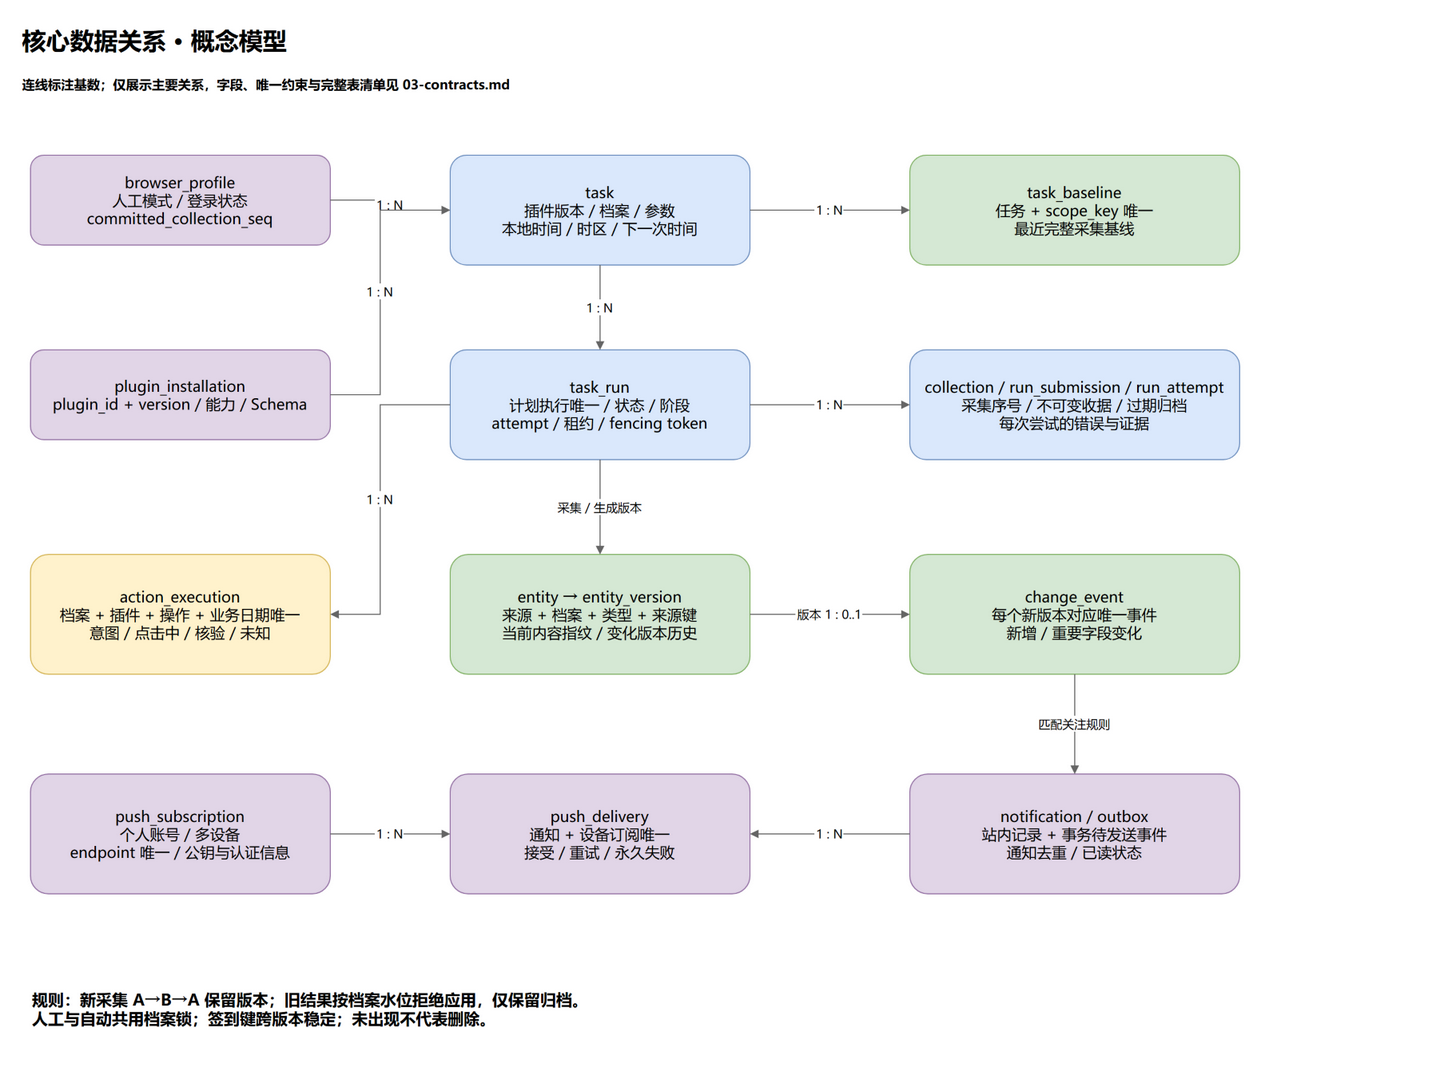

The diagram above was exported from draw.io. Its source (the exported page's mxGraphModel, read from the mxfile embedded in the PNG):
<mxGraphModel adaptiveColors="auto" grid="1" gridSize="10" page="1" pageScale="1" pageWidth="1450" pageHeight="1100">
  <root>
    <mxCell id="0" />
    <mxCell id="1" parent="0" />
    <mxCell id="title" value="核心数据关系 · 概念模型" style="text;html=0;align=left;verticalAlign=middle;whiteSpace=wrap;fontFamily=Microsoft YaHei;fontSize=24;fontStyle=1;" vertex="1" parent="1">
      <mxGeometry x="30" y="15" width="1390" height="40" as="geometry" />
    </mxCell>
    <mxCell id="subtitle" value="连线标注基数；仅展示主要关系，字段、唯一约束与完整表清单见 03-contracts.md" style="text;html=0;align=left;verticalAlign=middle;whiteSpace=wrap;fontFamily=Microsoft YaHei;fontSize=13;fontStyle=1;" vertex="1" parent="1">
      <mxGeometry x="30" y="58" width="1390" height="42" as="geometry" />
    </mxCell>
    <mxCell id="profile" value="browser_profile&#10;人工模式 / 登录状态&#10;committed_collection_seq" style="rounded=1;whiteSpace=wrap;html=0;fontFamily=Microsoft YaHei;fontSize=15;fillColor=#e1d5e7;strokeColor=#9673a6;spacing=10;" vertex="1" parent="1">
      <mxGeometry x="40" y="150" width="300" height="90" as="geometry" />
    </mxCell>
    <mxCell id="plugin" value="plugin_installation&#10;plugin_id + version / 能力 / Schema" style="rounded=1;whiteSpace=wrap;html=0;fontFamily=Microsoft YaHei;fontSize=15;fillColor=#e1d5e7;strokeColor=#9673a6;spacing=10;" vertex="1" parent="1">
      <mxGeometry x="40" y="345" width="300" height="90" as="geometry" />
    </mxCell>
    <mxCell id="task" value="task&#10;插件版本 / 档案 / 参数&#10;本地时间 / 时区 / 下一次时间" style="rounded=1;whiteSpace=wrap;html=0;fontFamily=Microsoft YaHei;fontSize=15;fillColor=#dae8fc;strokeColor=#6c8ebf;spacing=10;" vertex="1" parent="1">
      <mxGeometry x="460" y="150" width="300" height="110" as="geometry" />
    </mxCell>
    <mxCell id="baseline" value="task_baseline&#10;任务 + scope_key 唯一&#10;最近完整采集基线" style="rounded=1;whiteSpace=wrap;html=0;fontFamily=Microsoft YaHei;fontSize=15;fillColor=#d5e8d4;strokeColor=#82b366;spacing=10;" vertex="1" parent="1">
      <mxGeometry x="920" y="150" width="330" height="110" as="geometry" />
    </mxCell>
    <mxCell id="run" value="task_run&#10;计划执行唯一 / 状态 / 阶段&#10;attempt / 租约 / fencing token" style="rounded=1;whiteSpace=wrap;html=0;fontFamily=Microsoft YaHei;fontSize=15;fillColor=#dae8fc;strokeColor=#6c8ebf;spacing=10;" vertex="1" parent="1">
      <mxGeometry x="460" y="345" width="300" height="110" as="geometry" />
    </mxCell>
    <mxCell id="submission" value="collection / run_submission / run_attempt&#10;采集序号 / 不可变收据 / 过期归档&#10;每次尝试的错误与证据" style="rounded=1;whiteSpace=wrap;html=0;fontFamily=Microsoft YaHei;fontSize=15;fillColor=#dae8fc;strokeColor=#6c8ebf;spacing=10;" vertex="1" parent="1">
      <mxGeometry x="920" y="345" width="330" height="110" as="geometry" />
    </mxCell>
    <mxCell id="action" value="action_execution&#10;档案 + 插件 + 操作 + 业务日期唯一&#10;意图 / 点击中 / 核验 / 未知" style="rounded=1;whiteSpace=wrap;html=0;fontFamily=Microsoft YaHei;fontSize=15;fillColor=#fff2cc;strokeColor=#d6b656;spacing=10;" vertex="1" parent="1">
      <mxGeometry x="40" y="550" width="300" height="120" as="geometry" />
    </mxCell>
    <mxCell id="entity" value="entity → entity_version&#10;来源 + 档案 + 类型 + 来源键&#10;当前内容指纹 / 变化版本历史" style="rounded=1;whiteSpace=wrap;html=0;fontFamily=Microsoft YaHei;fontSize=15;fillColor=#d5e8d4;strokeColor=#82b366;spacing=10;" vertex="1" parent="1">
      <mxGeometry x="460" y="550" width="300" height="120" as="geometry" />
    </mxCell>
    <mxCell id="event" value="change_event&#10;每个新版本对应唯一事件&#10;新增 / 重要字段变化" style="rounded=1;whiteSpace=wrap;html=0;fontFamily=Microsoft YaHei;fontSize=15;fillColor=#d5e8d4;strokeColor=#82b366;spacing=10;" vertex="1" parent="1">
      <mxGeometry x="920" y="550" width="330" height="120" as="geometry" />
    </mxCell>
    <mxCell id="notification" value="notification / outbox&#10;站内记录 + 事务待发送事件&#10;通知去重 / 已读状态" style="rounded=1;whiteSpace=wrap;html=0;fontFamily=Microsoft YaHei;fontSize=15;fillColor=#e1d5e7;strokeColor=#9673a6;spacing=10;" vertex="1" parent="1">
      <mxGeometry x="920" y="770" width="330" height="120" as="geometry" />
    </mxCell>
    <mxCell id="delivery" value="push_delivery&#10;通知 + 设备订阅唯一&#10;接受 / 重试 / 永久失败" style="rounded=1;whiteSpace=wrap;html=0;fontFamily=Microsoft YaHei;fontSize=15;fillColor=#e1d5e7;strokeColor=#9673a6;spacing=10;" vertex="1" parent="1">
      <mxGeometry x="460" y="770" width="300" height="120" as="geometry" />
    </mxCell>
    <mxCell id="subscription" value="push_subscription&#10;个人账号 / 多设备&#10;endpoint 唯一 / 公钥与认证信息" style="rounded=1;whiteSpace=wrap;html=0;fontFamily=Microsoft YaHei;fontSize=15;fillColor=#e1d5e7;strokeColor=#9673a6;spacing=10;" vertex="1" parent="1">
      <mxGeometry x="40" y="770" width="300" height="120" as="geometry" />
    </mxCell>
    <mxCell id="note" value="规则：新采集 A→B→A 保留版本；旧结果按档案水位拒绝应用，仅保留归档。&#10;人工与自动共用档案锁；签到键跨版本稳定；未出现不代表删除。" style="text;html=0;align=left;verticalAlign=middle;whiteSpace=wrap;fontFamily=Microsoft YaHei;fontSize=16;fontStyle=1;" vertex="1" parent="1">
      <mxGeometry x="40" y="970" width="1300" height="70" as="geometry" />
    </mxCell>
    <mxCell id="e1" value="1 : N" style="edgeStyle=orthogonalEdgeStyle;rounded=0;html=0;endArrow=block;endFill=1;fontFamily=Microsoft YaHei;fontSize=12;labelBackgroundColor=#ffffff;strokeColor=#666666;" edge="1" parent="1" source="profile" target="task">
      <mxGeometry relative="1" as="geometry" />
    </mxCell>
    <mxCell id="e2" value="1 : N" style="edgeStyle=orthogonalEdgeStyle;rounded=0;html=0;endArrow=block;endFill=1;fontFamily=Microsoft YaHei;fontSize=12;labelBackgroundColor=#ffffff;strokeColor=#666666;" edge="1" parent="1" source="plugin" target="task">
      <mxGeometry relative="1" as="geometry">
        <Array as="points">
          <mxPoint x="390" y="390" />
          <mxPoint x="390" y="205" />
        </Array>
      </mxGeometry>
    </mxCell>
    <mxCell id="e3" value="1 : N" style="edgeStyle=orthogonalEdgeStyle;rounded=0;html=0;endArrow=block;endFill=1;fontFamily=Microsoft YaHei;fontSize=12;labelBackgroundColor=#ffffff;strokeColor=#666666;" edge="1" parent="1" source="task" target="baseline">
      <mxGeometry relative="1" as="geometry" />
    </mxCell>
    <mxCell id="e4" value="1 : N" style="edgeStyle=orthogonalEdgeStyle;rounded=0;html=0;endArrow=block;endFill=1;fontFamily=Microsoft YaHei;fontSize=12;labelBackgroundColor=#ffffff;strokeColor=#666666;" edge="1" parent="1" source="task" target="run">
      <mxGeometry relative="1" as="geometry" />
    </mxCell>
    <mxCell id="e5" value="1 : N" style="edgeStyle=orthogonalEdgeStyle;rounded=0;html=0;endArrow=block;endFill=1;fontFamily=Microsoft YaHei;fontSize=12;labelBackgroundColor=#ffffff;strokeColor=#666666;" edge="1" parent="1" source="run" target="submission">
      <mxGeometry relative="1" as="geometry" />
    </mxCell>
    <mxCell id="e6" value="1 : N" style="edgeStyle=orthogonalEdgeStyle;rounded=0;html=0;endArrow=block;endFill=1;fontFamily=Microsoft YaHei;fontSize=12;labelBackgroundColor=#ffffff;strokeColor=#666666;" edge="1" parent="1" source="run" target="action">
      <mxGeometry relative="1" as="geometry">
        <Array as="points">
          <mxPoint x="390" y="400" />
          <mxPoint x="390" y="610" />
        </Array>
      </mxGeometry>
    </mxCell>
    <mxCell id="e7" value="采集 / 生成版本" style="edgeStyle=orthogonalEdgeStyle;rounded=0;html=0;endArrow=block;endFill=1;fontFamily=Microsoft YaHei;fontSize=12;labelBackgroundColor=#ffffff;strokeColor=#666666;" edge="1" parent="1" source="run" target="entity">
      <mxGeometry relative="1" as="geometry" />
    </mxCell>
    <mxCell id="e8" value="版本 1 : 0..1" style="edgeStyle=orthogonalEdgeStyle;rounded=0;html=0;endArrow=block;endFill=1;fontFamily=Microsoft YaHei;fontSize=12;labelBackgroundColor=#ffffff;strokeColor=#666666;" edge="1" parent="1" source="entity" target="event">
      <mxGeometry relative="1" as="geometry" />
    </mxCell>
    <mxCell id="e9" value="匹配关注规则" style="edgeStyle=orthogonalEdgeStyle;rounded=0;html=0;endArrow=block;endFill=1;fontFamily=Microsoft YaHei;fontSize=12;labelBackgroundColor=#ffffff;strokeColor=#666666;" edge="1" parent="1" source="event" target="notification">
      <mxGeometry relative="1" as="geometry" />
    </mxCell>
    <mxCell id="e10" value="1 : N" style="edgeStyle=orthogonalEdgeStyle;rounded=0;html=0;endArrow=block;endFill=1;fontFamily=Microsoft YaHei;fontSize=12;labelBackgroundColor=#ffffff;strokeColor=#666666;" edge="1" parent="1" source="notification" target="delivery">
      <mxGeometry relative="1" as="geometry" />
    </mxCell>
    <mxCell id="e11" value="1 : N" style="edgeStyle=orthogonalEdgeStyle;rounded=0;html=0;endArrow=block;endFill=1;fontFamily=Microsoft YaHei;fontSize=12;labelBackgroundColor=#ffffff;strokeColor=#666666;" edge="1" parent="1" source="subscription" target="delivery">
      <mxGeometry relative="1" as="geometry" />
    </mxCell>
  </root>
</mxGraphModel>